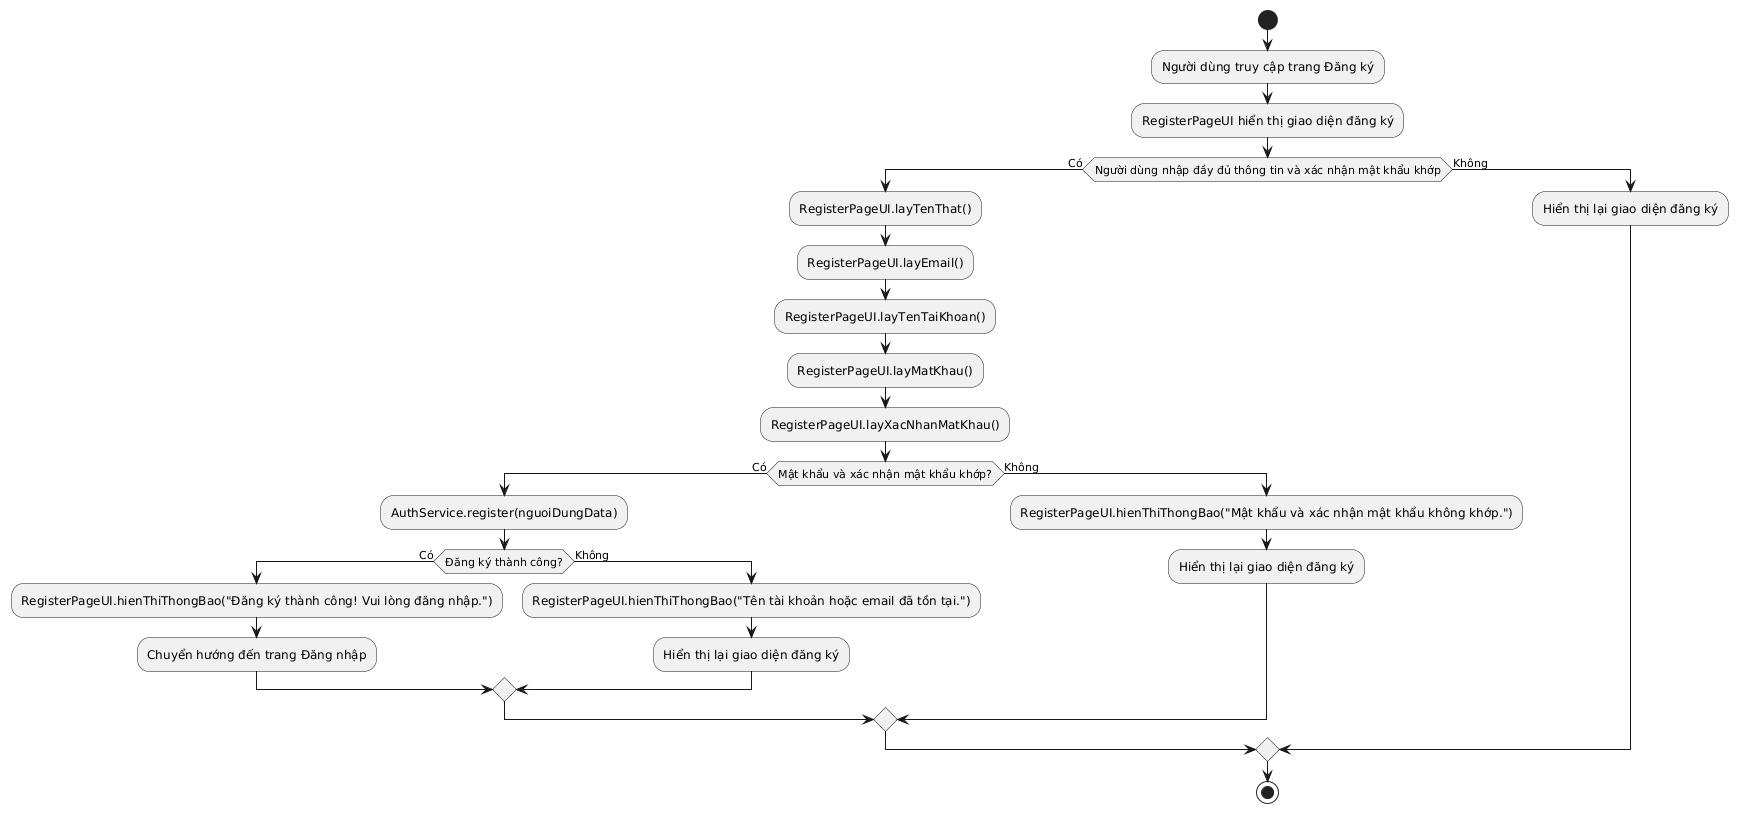

The diagram above was rendered by PlantUML. Its source (embedded in the PNG):
@startuml
start

:Người dùng truy cập trang Đăng ký;
:RegisterPageUI hiển thị giao diện đăng ký;

if (Người dùng nhập đầy đủ thông tin và xác nhận mật khẩu khớp) then (Có)
  :RegisterPageUI.layTenThat();
  :RegisterPageUI.layEmail();
  :RegisterPageUI.layTenTaiKhoan();
  :RegisterPageUI.layMatKhau();
  :RegisterPageUI.layXacNhanMatKhau();

  if (Mật khẩu và xác nhận mật khẩu khớp?) then (Có)
    :AuthService.register(nguoiDungData);

    if (Đăng ký thành công?) then (Có)
      :RegisterPageUI.hienThiThongBao("Đăng ký thành công! Vui lòng đăng nhập.");
      :Chuyển hướng đến trang Đăng nhập;
    else (Không)
      :RegisterPageUI.hienThiThongBao("Tên tài khoản hoặc email đã tồn tại.");
      :Hiển thị lại giao diện đăng ký;
    endif
  else (Không)
    :RegisterPageUI.hienThiThongBao("Mật khẩu và xác nhận mật khẩu không khớp.");
    :Hiển thị lại giao diện đăng ký;
  endif
else (Không)
  :Hiển thị lại giao diện đăng ký;
endif

stop
@enduml